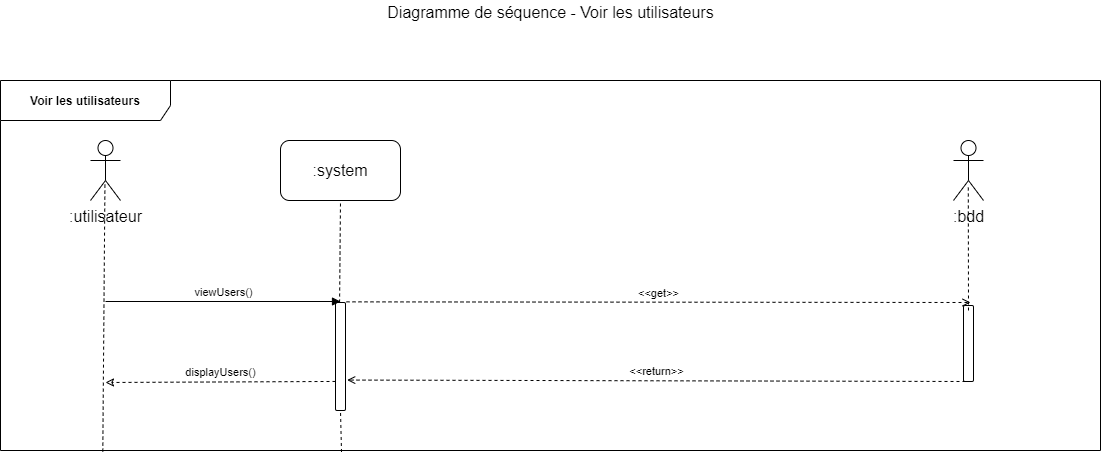

The diagram above was exported from draw.io. Its source (the exported page's mxGraphModel, read from the mxfile embedded in the PNG):
<mxGraphModel dx="1422" dy="713" grid="1" gridSize="10" guides="1" tooltips="1" connect="1" arrows="1" fold="1" page="1" pageScale="1" pageWidth="1169" pageHeight="827" math="0" shadow="0">
  <root>
    <mxCell id="0" />
    <mxCell id="1" parent="0" />
    <mxCell id="Zn5r9EZrdUr86XTQLXBg-1" value="Voir les utilisateurs" style="shape=umlFrame;whiteSpace=wrap;html=1;width=170;height=40;fontStyle=1;labelBackgroundColor=#ffffff;labelBorderColor=none;gradientColor=none;swimlaneFillColor=none;shadow=0;strokeColor=#000000;" parent="1" vertex="1">
      <mxGeometry x="50" y="140" width="1100" height="370" as="geometry" />
    </mxCell>
    <mxCell id="Zn5r9EZrdUr86XTQLXBg-2" value="Diagramme de séquence - Voir les utilisateurs" style="text;html=1;resizable=0;points=[];autosize=1;align=center;verticalAlign=top;spacingTop=-4;fontSize=16;" parent="1" vertex="1">
      <mxGeometry x="430" y="60" width="340" height="20" as="geometry" />
    </mxCell>
    <mxCell id="Zn5r9EZrdUr86XTQLXBg-3" value=":utilisateur" style="shape=umlActor;verticalLabelPosition=bottom;labelBackgroundColor=#ffffff;verticalAlign=top;html=1;shadow=0;strokeColor=#000000;gradientColor=none;fontSize=16;align=center;" parent="1" vertex="1">
      <mxGeometry x="140" y="200" width="30" height="60" as="geometry" />
    </mxCell>
    <mxCell id="Zn5r9EZrdUr86XTQLXBg-4" value=":system" style="rounded=1;whiteSpace=wrap;html=1;shadow=0;labelBackgroundColor=#ffffff;strokeColor=#000000;gradientColor=none;fontSize=16;align=center;" parent="1" vertex="1">
      <mxGeometry x="330" y="200" width="120" height="60" as="geometry" />
    </mxCell>
    <mxCell id="Zn5r9EZrdUr86XTQLXBg-5" value="" style="endArrow=none;dashed=1;html=1;fontSize=16;entryX=0.482;entryY=0.683;entryDx=0;entryDy=0;entryPerimeter=0;exitX=0.093;exitY=1.003;exitDx=0;exitDy=0;exitPerimeter=0;" parent="1" source="Zn5r9EZrdUr86XTQLXBg-1" target="Zn5r9EZrdUr86XTQLXBg-3" edge="1">
      <mxGeometry width="50" height="50" relative="1" as="geometry">
        <mxPoint x="154" y="602" as="sourcePoint" />
        <mxPoint x="100" y="620" as="targetPoint" />
      </mxGeometry>
    </mxCell>
    <mxCell id="Zn5r9EZrdUr86XTQLXBg-6" value="" style="endArrow=none;dashed=1;html=1;fontSize=16;entryX=0.5;entryY=1;entryDx=0;entryDy=0;exitX=0.31;exitY=1;exitDx=0;exitDy=0;exitPerimeter=0;" parent="1" source="Zn5r9EZrdUr86XTQLXBg-10" target="Zn5r9EZrdUr86XTQLXBg-4" edge="1">
      <mxGeometry width="50" height="50" relative="1" as="geometry">
        <mxPoint x="161.20000000000005" y="652.8800000000001" as="sourcePoint" />
        <mxPoint x="390" y="301" as="targetPoint" />
      </mxGeometry>
    </mxCell>
    <mxCell id="Zn5r9EZrdUr86XTQLXBg-7" value=":bdd" style="shape=umlActor;verticalLabelPosition=bottom;labelBackgroundColor=#ffffff;verticalAlign=top;html=1;shadow=0;strokeColor=#000000;gradientColor=none;fontSize=16;align=center;" parent="1" vertex="1">
      <mxGeometry x="1003" y="200" width="30" height="60" as="geometry" />
    </mxCell>
    <mxCell id="Zn5r9EZrdUr86XTQLXBg-10" value="" style="html=1;points=[];perimeter=orthogonalPerimeter;rounded=1;gradientColor=none;" parent="1" vertex="1">
      <mxGeometry x="385" y="362" width="10" height="108" as="geometry" />
    </mxCell>
    <mxCell id="Zn5r9EZrdUr86XTQLXBg-11" value="" style="endArrow=none;dashed=1;html=1;fontSize=16;entryX=0.5;entryY=1;entryDx=0;entryDy=0;exitX=0.31;exitY=1.004;exitDx=0;exitDy=0;exitPerimeter=0;" parent="1" source="Zn5r9EZrdUr86XTQLXBg-1" target="Zn5r9EZrdUr86XTQLXBg-10" edge="1">
      <mxGeometry width="50" height="50" relative="1" as="geometry">
        <mxPoint x="390" y="520" as="sourcePoint" />
        <mxPoint x="390" y="260" as="targetPoint" />
      </mxGeometry>
    </mxCell>
    <mxCell id="Zn5r9EZrdUr86XTQLXBg-12" value="viewUsers()" style="html=1;verticalAlign=bottom;endArrow=block;fontSize=11;" parent="1" edge="1">
      <mxGeometry width="80" relative="1" as="geometry">
        <mxPoint x="155" y="361" as="sourcePoint" />
        <mxPoint x="390" y="361" as="targetPoint" />
      </mxGeometry>
    </mxCell>
    <mxCell id="Zn5r9EZrdUr86XTQLXBg-13" value="" style="html=1;points=[];perimeter=orthogonalPerimeter;rounded=1;gradientColor=none;" parent="1" vertex="1">
      <mxGeometry x="1013" y="365" width="10" height="76" as="geometry" />
    </mxCell>
    <mxCell id="Zn5r9EZrdUr86XTQLXBg-14" value="&amp;lt;&amp;lt;get&amp;gt;&amp;gt;" style="html=1;verticalAlign=bottom;endArrow=open;fontSize=11;dashed=1;endFill=0;exitX=1.1;exitY=-0.006;exitDx=0;exitDy=0;exitPerimeter=0;" parent="1" source="Zn5r9EZrdUr86XTQLXBg-10" edge="1">
      <mxGeometry width="80" relative="1" as="geometry">
        <mxPoint x="660" y="361.5" as="sourcePoint" />
        <mxPoint x="1020" y="362" as="targetPoint" />
      </mxGeometry>
    </mxCell>
    <mxCell id="Zn5r9EZrdUr86XTQLXBg-15" value="&amp;lt;&amp;lt;return&amp;gt;&amp;gt;" style="html=1;verticalAlign=bottom;endArrow=open;fontSize=11;dashed=1;endFill=0;entryX=1.168;entryY=0.713;entryDx=0;entryDy=0;entryPerimeter=0;exitX=0.146;exitY=0.999;exitDx=0;exitDy=0;exitPerimeter=0;" parent="1" edge="1">
      <mxGeometry width="80" relative="1" as="geometry">
        <mxPoint x="1015" y="441" as="sourcePoint" />
        <mxPoint x="396.68000000000006" y="439.55999999999995" as="targetPoint" />
      </mxGeometry>
    </mxCell>
    <mxCell id="Zn5r9EZrdUr86XTQLXBg-16" value="displayUsers()" style="html=1;verticalAlign=bottom;endArrow=classic;fontSize=11;exitX=0;exitY=0.731;exitDx=0;exitDy=0;exitPerimeter=0;dashed=1;endFill=0;" parent="1" source="Zn5r9EZrdUr86XTQLXBg-10" edge="1">
      <mxGeometry width="80" relative="1" as="geometry">
        <mxPoint x="165" y="371" as="sourcePoint" />
        <mxPoint x="155" y="442" as="targetPoint" />
      </mxGeometry>
    </mxCell>
    <mxCell id="Zn5r9EZrdUr86XTQLXBg-17" value="" style="endArrow=none;dashed=1;html=1;fontSize=16;entryX=0.493;entryY=0.739;entryDx=0;entryDy=0;entryPerimeter=0;" parent="1" target="Zn5r9EZrdUr86XTQLXBg-7" edge="1">
      <mxGeometry width="50" height="50" relative="1" as="geometry">
        <mxPoint x="1018" y="370" as="sourcePoint" />
        <mxPoint x="400" y="270" as="targetPoint" />
      </mxGeometry>
    </mxCell>
  </root>
</mxGraphModel>